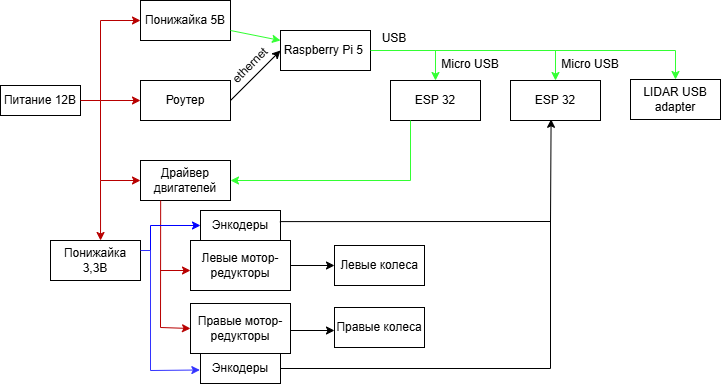

The diagram above was exported from draw.io. Its source (the exported page's mxGraphModel, read from the mxfile embedded in the PNG):
<mxGraphModel dx="867" dy="440" grid="1" gridSize="10" guides="1" tooltips="1" connect="1" arrows="1" fold="1" page="1" pageScale="1" pageWidth="827" pageHeight="1169" math="0" shadow="0">
  <root>
    <mxCell id="0" />
    <mxCell id="1" parent="0" />
    <mxCell id="3Fagv8rTOF7Ocyq4zlp4-1" value="Питание 12В" style="rounded=0;whiteSpace=wrap;html=1;" parent="1" vertex="1">
      <mxGeometry x="80" y="225" width="80" height="30" as="geometry" />
    </mxCell>
    <mxCell id="3Fagv8rTOF7Ocyq4zlp4-2" value="Понижайка 5В" style="rounded=0;whiteSpace=wrap;html=1;" parent="1" vertex="1">
      <mxGeometry x="220" y="140" width="90" height="40" as="geometry" />
    </mxCell>
    <mxCell id="3Fagv8rTOF7Ocyq4zlp4-4" value="Роутер" style="rounded=0;whiteSpace=wrap;html=1;" parent="1" vertex="1">
      <mxGeometry x="220" y="220" width="90" height="40" as="geometry" />
    </mxCell>
    <mxCell id="3Fagv8rTOF7Ocyq4zlp4-5" value="" style="endArrow=classic;html=1;rounded=0;entryX=0;entryY=0.5;entryDx=0;entryDy=0;fillColor=#f8cecc;strokeColor=#B80000;" parent="1" target="3Fagv8rTOF7Ocyq4zlp4-4" edge="1">
      <mxGeometry width="50" height="50" relative="1" as="geometry">
        <mxPoint x="180" y="240" as="sourcePoint" />
        <mxPoint x="410" y="300" as="targetPoint" />
      </mxGeometry>
    </mxCell>
    <mxCell id="3Fagv8rTOF7Ocyq4zlp4-6" value="" style="endArrow=classic;html=1;rounded=0;exitX=1;exitY=0.5;exitDx=0;exitDy=0;entryX=0;entryY=0.5;entryDx=0;entryDy=0;fillColor=#f8cecc;strokeColor=#B80000;" parent="1" source="3Fagv8rTOF7Ocyq4zlp4-1" target="3Fagv8rTOF7Ocyq4zlp4-2" edge="1">
      <mxGeometry width="50" height="50" relative="1" as="geometry">
        <mxPoint x="390" y="240" as="sourcePoint" />
        <mxPoint x="440" y="190" as="targetPoint" />
        <Array as="points">
          <mxPoint x="180" y="240" />
          <mxPoint x="180" y="160" />
        </Array>
      </mxGeometry>
    </mxCell>
    <mxCell id="3Fagv8rTOF7Ocyq4zlp4-7" value="Драйвер двигателей" style="rounded=0;whiteSpace=wrap;html=1;" parent="1" vertex="1">
      <mxGeometry x="220" y="300" width="90" height="40" as="geometry" />
    </mxCell>
    <mxCell id="3Fagv8rTOF7Ocyq4zlp4-8" value="" style="endArrow=classic;html=1;rounded=0;entryX=0;entryY=0.5;entryDx=0;entryDy=0;strokeColor=#B80000;" parent="1" target="3Fagv8rTOF7Ocyq4zlp4-7" edge="1">
      <mxGeometry width="50" height="50" relative="1" as="geometry">
        <mxPoint x="180" y="240" as="sourcePoint" />
        <mxPoint x="480" y="210" as="targetPoint" />
        <Array as="points">
          <mxPoint x="180" y="320" />
        </Array>
      </mxGeometry>
    </mxCell>
    <mxCell id="3Fagv8rTOF7Ocyq4zlp4-10" value="Понижайка 3,3В" style="rounded=0;whiteSpace=wrap;html=1;" parent="1" vertex="1">
      <mxGeometry x="130" y="380" width="90" height="40" as="geometry" />
    </mxCell>
    <mxCell id="3Fagv8rTOF7Ocyq4zlp4-11" value="" style="endArrow=classic;html=1;rounded=0;entryX=0.556;entryY=0;entryDx=0;entryDy=0;entryPerimeter=0;strokeColor=#B80000;" parent="1" target="3Fagv8rTOF7Ocyq4zlp4-10" edge="1">
      <mxGeometry width="50" height="50" relative="1" as="geometry">
        <mxPoint x="180" y="320" as="sourcePoint" />
        <mxPoint x="480" y="210" as="targetPoint" />
        <Array as="points" />
      </mxGeometry>
    </mxCell>
    <mxCell id="3Fagv8rTOF7Ocyq4zlp4-13" value="Raspberry Pi 5&amp;nbsp;" style="rounded=0;whiteSpace=wrap;html=1;" parent="1" vertex="1">
      <mxGeometry x="360" y="170" width="90" height="40" as="geometry" />
    </mxCell>
    <mxCell id="3Fagv8rTOF7Ocyq4zlp4-14" value="" style="endArrow=classic;html=1;rounded=0;exitX=1;exitY=0.75;exitDx=0;exitDy=0;entryX=0;entryY=0.25;entryDx=0;entryDy=0;strokeColor=#33FF33;" parent="1" source="3Fagv8rTOF7Ocyq4zlp4-2" target="3Fagv8rTOF7Ocyq4zlp4-13" edge="1">
      <mxGeometry width="50" height="50" relative="1" as="geometry">
        <mxPoint x="430" y="260" as="sourcePoint" />
        <mxPoint x="480" y="210" as="targetPoint" />
      </mxGeometry>
    </mxCell>
    <mxCell id="3Fagv8rTOF7Ocyq4zlp4-17" value="" style="endArrow=classic;html=1;rounded=0;" parent="1" edge="1">
      <mxGeometry width="50" height="50" relative="1" as="geometry">
        <mxPoint x="310" y="240" as="sourcePoint" />
        <mxPoint x="360" y="190" as="targetPoint" />
      </mxGeometry>
    </mxCell>
    <mxCell id="3Fagv8rTOF7Ocyq4zlp4-19" value="ESP 32" style="rounded=0;whiteSpace=wrap;html=1;" parent="1" vertex="1">
      <mxGeometry x="470" y="220" width="90" height="40" as="geometry" />
    </mxCell>
    <mxCell id="3Fagv8rTOF7Ocyq4zlp4-20" value="" style="endArrow=classic;html=1;rounded=0;exitX=1;exitY=0.5;exitDx=0;exitDy=0;entryX=0.5;entryY=0;entryDx=0;entryDy=0;strokeColor=#33FF33;" parent="1" source="3Fagv8rTOF7Ocyq4zlp4-13" target="3Fagv8rTOF7Ocyq4zlp4-21" edge="1">
      <mxGeometry width="50" height="50" relative="1" as="geometry">
        <mxPoint x="430" y="260" as="sourcePoint" />
        <mxPoint x="640" y="190" as="targetPoint" />
        <Array as="points">
          <mxPoint x="635" y="190" />
        </Array>
      </mxGeometry>
    </mxCell>
    <mxCell id="3Fagv8rTOF7Ocyq4zlp4-21" value="ESP 32" style="rounded=0;whiteSpace=wrap;html=1;" parent="1" vertex="1">
      <mxGeometry x="590" y="220" width="90" height="40" as="geometry" />
    </mxCell>
    <mxCell id="3Fagv8rTOF7Ocyq4zlp4-22" value="" style="endArrow=classic;html=1;rounded=0;entryX=0.5;entryY=0;entryDx=0;entryDy=0;strokeColor=#33FF33;" parent="1" target="3Fagv8rTOF7Ocyq4zlp4-19" edge="1">
      <mxGeometry width="50" height="50" relative="1" as="geometry">
        <mxPoint x="515" y="190" as="sourcePoint" />
        <mxPoint x="480" y="210" as="targetPoint" />
      </mxGeometry>
    </mxCell>
    <mxCell id="3Fagv8rTOF7Ocyq4zlp4-23" value="" style="endArrow=classic;html=1;rounded=0;entryX=1;entryY=0.5;entryDx=0;entryDy=0;strokeColor=#33FF33;" parent="1" target="3Fagv8rTOF7Ocyq4zlp4-7" edge="1">
      <mxGeometry width="50" height="50" relative="1" as="geometry">
        <mxPoint x="490" y="260" as="sourcePoint" />
        <mxPoint x="430" y="300" as="targetPoint" />
        <Array as="points">
          <mxPoint x="490" y="320" />
        </Array>
      </mxGeometry>
    </mxCell>
    <mxCell id="3Fagv8rTOF7Ocyq4zlp4-30" value="" style="edgeStyle=orthogonalEdgeStyle;rounded=0;orthogonalLoop=1;jettySize=auto;html=1;" parent="1" source="3Fagv8rTOF7Ocyq4zlp4-26" target="3Fagv8rTOF7Ocyq4zlp4-29" edge="1">
      <mxGeometry relative="1" as="geometry" />
    </mxCell>
    <mxCell id="3Fagv8rTOF7Ocyq4zlp4-26" value="Левые мотор-редукторы" style="rounded=0;whiteSpace=wrap;html=1;" parent="1" vertex="1">
      <mxGeometry x="270" y="380" width="100" height="50" as="geometry" />
    </mxCell>
    <mxCell id="3Fagv8rTOF7Ocyq4zlp4-28" value="" style="endArrow=classic;html=1;rounded=0;entryX=0;entryY=0.75;entryDx=0;entryDy=0;strokeColor=#B80000;" parent="1" edge="1">
      <mxGeometry width="50" height="50" relative="1" as="geometry">
        <mxPoint x="240" y="410" as="sourcePoint" />
        <mxPoint x="270" y="410" as="targetPoint" />
      </mxGeometry>
    </mxCell>
    <mxCell id="3Fagv8rTOF7Ocyq4zlp4-29" value="Левые колеса" style="rounded=0;whiteSpace=wrap;html=1;" parent="1" vertex="1">
      <mxGeometry x="414" y="385" width="90" height="40" as="geometry" />
    </mxCell>
    <mxCell id="3Fagv8rTOF7Ocyq4zlp4-31" value="Правые колеса" style="rounded=0;whiteSpace=wrap;html=1;" parent="1" vertex="1">
      <mxGeometry x="414" y="447" width="90" height="40" as="geometry" />
    </mxCell>
    <mxCell id="3Fagv8rTOF7Ocyq4zlp4-33" value="LIDAR USB adapter" style="rounded=0;whiteSpace=wrap;html=1;" parent="1" vertex="1">
      <mxGeometry x="710" y="219" width="90" height="40" as="geometry" />
    </mxCell>
    <mxCell id="3Fagv8rTOF7Ocyq4zlp4-34" value="" style="endArrow=classic;html=1;rounded=0;entryX=0.5;entryY=0;entryDx=0;entryDy=0;strokeColor=#33FF33;" parent="1" target="3Fagv8rTOF7Ocyq4zlp4-33" edge="1">
      <mxGeometry width="50" height="50" relative="1" as="geometry">
        <mxPoint x="630" y="190" as="sourcePoint" />
        <mxPoint x="440" y="200" as="targetPoint" />
        <Array as="points">
          <mxPoint x="755" y="190" />
        </Array>
      </mxGeometry>
    </mxCell>
    <mxCell id="3Fagv8rTOF7Ocyq4zlp4-36" value="" style="edgeStyle=orthogonalEdgeStyle;rounded=0;orthogonalLoop=1;jettySize=auto;html=1;" parent="1" edge="1">
      <mxGeometry relative="1" as="geometry">
        <mxPoint x="370" y="470" as="sourcePoint" />
        <mxPoint x="414" y="470" as="targetPoint" />
      </mxGeometry>
    </mxCell>
    <mxCell id="3Fagv8rTOF7Ocyq4zlp4-35" value="Правые мотор-редукторы" style="rounded=0;whiteSpace=wrap;html=1;" parent="1" vertex="1">
      <mxGeometry x="270" y="443" width="100" height="50" as="geometry" />
    </mxCell>
    <mxCell id="3Fagv8rTOF7Ocyq4zlp4-37" value="" style="endArrow=classic;html=1;rounded=0;entryX=0;entryY=0.5;entryDx=0;entryDy=0;exitX=0.224;exitY=1.003;exitDx=0;exitDy=0;exitPerimeter=0;strokeColor=#B80000;" parent="1" source="3Fagv8rTOF7Ocyq4zlp4-7" target="3Fagv8rTOF7Ocyq4zlp4-35" edge="1">
      <mxGeometry width="50" height="50" relative="1" as="geometry">
        <mxPoint x="420" y="370" as="sourcePoint" />
        <mxPoint x="470" y="320" as="targetPoint" />
        <Array as="points">
          <mxPoint x="240" y="467" />
        </Array>
      </mxGeometry>
    </mxCell>
    <mxCell id="3Fagv8rTOF7Ocyq4zlp4-39" value="" style="endArrow=classic;html=1;rounded=0;entryX=-0.008;entryY=0.55;entryDx=0;entryDy=0;exitX=1;exitY=0.25;exitDx=0;exitDy=0;strokeColor=#3333FF;entryPerimeter=0;" parent="1" edge="1" target="aXd-xGIyRucXAxxqtHT2-12" source="3Fagv8rTOF7Ocyq4zlp4-10">
      <mxGeometry width="50" height="50" relative="1" as="geometry">
        <mxPoint x="220" y="397" as="sourcePoint" />
        <mxPoint x="240" y="397" as="targetPoint" />
        <Array as="points">
          <mxPoint x="230" y="390" />
          <mxPoint x="230" y="510" />
        </Array>
      </mxGeometry>
    </mxCell>
    <mxCell id="aXd-xGIyRucXAxxqtHT2-5" value="ethernet" style="text;html=1;align=center;verticalAlign=middle;whiteSpace=wrap;rounded=0;rotation=-45;" vertex="1" parent="1">
      <mxGeometry x="300" y="190" width="60" height="30" as="geometry" />
    </mxCell>
    <mxCell id="aXd-xGIyRucXAxxqtHT2-7" value="" style="endArrow=classic;html=1;rounded=0;strokeColor=#0000FF;entryX=0;entryY=0.5;entryDx=0;entryDy=0;" edge="1" parent="1" target="aXd-xGIyRucXAxxqtHT2-11">
      <mxGeometry width="50" height="50" relative="1" as="geometry">
        <mxPoint x="230" y="390" as="sourcePoint" />
        <mxPoint x="270" y="390" as="targetPoint" />
        <Array as="points">
          <mxPoint x="230" y="365" />
        </Array>
      </mxGeometry>
    </mxCell>
    <mxCell id="aXd-xGIyRucXAxxqtHT2-8" value="USB" style="text;html=1;align=center;verticalAlign=middle;whiteSpace=wrap;rounded=0;" vertex="1" parent="1">
      <mxGeometry x="444" y="163" width="60" height="30" as="geometry" />
    </mxCell>
    <mxCell id="aXd-xGIyRucXAxxqtHT2-9" value="Micro USB" style="text;html=1;align=center;verticalAlign=middle;whiteSpace=wrap;rounded=0;" vertex="1" parent="1">
      <mxGeometry x="520" y="189" width="60" height="30" as="geometry" />
    </mxCell>
    <mxCell id="aXd-xGIyRucXAxxqtHT2-10" value="Micro USB" style="text;html=1;align=center;verticalAlign=middle;whiteSpace=wrap;rounded=0;" vertex="1" parent="1">
      <mxGeometry x="640" y="189" width="60" height="30" as="geometry" />
    </mxCell>
    <mxCell id="aXd-xGIyRucXAxxqtHT2-11" value="Энкодеры" style="rounded=0;whiteSpace=wrap;html=1;" vertex="1" parent="1">
      <mxGeometry x="280" y="350" width="80" height="30" as="geometry" />
    </mxCell>
    <mxCell id="aXd-xGIyRucXAxxqtHT2-12" value="Энкодеры" style="rounded=0;whiteSpace=wrap;html=1;" vertex="1" parent="1">
      <mxGeometry x="280" y="493" width="80" height="30" as="geometry" />
    </mxCell>
    <mxCell id="aXd-xGIyRucXAxxqtHT2-13" value="" style="endArrow=classic;html=1;rounded=0;exitX=0.992;exitY=0.37;exitDx=0;exitDy=0;entryX=0.451;entryY=0.97;entryDx=0;entryDy=0;exitPerimeter=0;entryPerimeter=0;" edge="1" parent="1" source="aXd-xGIyRucXAxxqtHT2-11" target="3Fagv8rTOF7Ocyq4zlp4-21">
      <mxGeometry width="50" height="50" relative="1" as="geometry">
        <mxPoint x="470" y="360" as="sourcePoint" />
        <mxPoint x="520" y="310" as="targetPoint" />
        <Array as="points">
          <mxPoint x="630" y="361" />
        </Array>
      </mxGeometry>
    </mxCell>
    <mxCell id="aXd-xGIyRucXAxxqtHT2-14" value="" style="endArrow=none;html=1;rounded=0;exitX=1;exitY=0.5;exitDx=0;exitDy=0;startFill=0;" edge="1" parent="1" source="aXd-xGIyRucXAxxqtHT2-12">
      <mxGeometry width="50" height="50" relative="1" as="geometry">
        <mxPoint x="410" y="430" as="sourcePoint" />
        <mxPoint x="630" y="360" as="targetPoint" />
        <Array as="points">
          <mxPoint x="630" y="508" />
        </Array>
      </mxGeometry>
    </mxCell>
  </root>
</mxGraphModel>